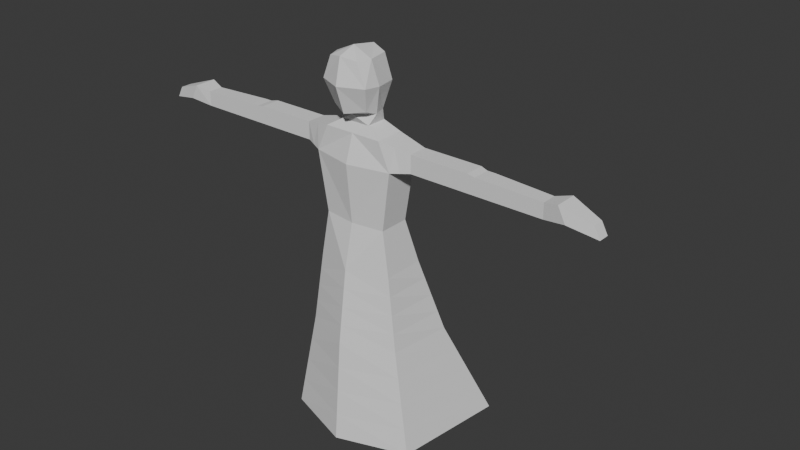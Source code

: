 # Source: humanoid_dress_rigged.blend  (saved by Blender 4.0.36; exported with 4.5.12 LTS)
import bpy
from mathutils import Matrix  # noqa: F401  (used for matrix-valued properties, if any)

bpy.ops.wm.read_factory_settings(use_empty=True)
scene = bpy.context.scene
scene.name = 'Scene'

# ---- world
world_world = bpy.data.worlds.new('World'); scene.world = world_world
world_world.use_nodes = True; world_world.node_tree.nodes.clear()
_N = world_world.node_tree.nodes; _L = world_world.node_tree.links
n0 = _N.new('ShaderNodeOutputWorld'); n0.name = 'World Output'; n0.location = (300, 300)
n1 = _N.new('ShaderNodeBackground'); n1.name = 'Background'; n1.location = (10, 300)
n1.inputs[0].default_value = (0.05088, 0.05088, 0.05088, 1.0)
_L.new(n1.outputs[0], n0.inputs[0])
n0.is_active_output = True
world_world.color = (0.05088, 0.05088, 0.05088)
world_world.use_sun_shadow = False
world_world.sun_shadow_jitter_overblur = 0.0

# ---- meshes
me_cube_001 = bpy.data.meshes.new('Cube.001')
me_cube_001.from_pydata([(-2.7, -1.0, -3.0), (-2.8, -1.0, 4.0), (-2.7, 1.9, -3.0), (-2.8, 1.3, 4.0), (0.0, 1.7, 0.0), (0.0, -1.2, 0.0), (-2.2, 1.2, 0.0), (-2.2, -0.9, 0.0), (0.0, 2.7, -3.0), (0.0, 1.3, 4.0), (0.0, -1.9, -3.0), (0.0, -1.6, 4.0), (-3.9, 3.1, -8.0), (-3.4, -1.2, -8.0), (0.0, 5.0, -8.0), (0.0, -2.6, -8.0), (-5.7, 6.0, -15.0), (-4.7, -1.6, -15.0), (0.0, 9.9, -15.0), (0.0, -3.2, -15.0), (-2.0, -1.0, 5.8), (-2.0, 1.0, 5.8), (0.0, -1.0, 5.8), (0.0, 1.0, 5.8), (-4.0, -0.5, 4.15), (-4.0, 0.8, 4.15), (-4.0, -0.5, 5.35), (-4.0, 0.8, 5.35), (-8.0, -0.5, 4.15), (-8.0, 0.8, 4.15), (-8.0, -0.5, 5.35), (-8.0, 0.8, 5.35), (-8.5, -0.5, 4.15), (-8.5, 0.7, 4.15), (-8.5, -0.5, 5.25), (-8.5, 0.7, 5.25), (-9.0, -0.5, 4.15), (-9.0, 0.7, 4.15), (-9.0, -0.5, 5.25), (-9.0, 0.7, 5.25), (-13.0, -0.5, 4.15), (-13.0, 0.5, 4.15), (-13.0, -0.5, 5.15), (-13.0, 0.5, 5.15), (-14.5, -0.75, 4.4), (-14.5, 0.75, 4.4), (-14.0, -0.75, 5.4), (-14.0, 0.75, 5.4), (-16.4, -0.375, 3.975), (-16.4, 0.375, 3.975), (-16.0, -0.375, 4.725), (-16.0, 0.375, 4.725), (-1.0, -0.7, 6.4), (-1.0, 0.7, 6.4), (0.0, -0.7, 6.4), (0.0, 0.7, 6.4), (-1.3, -0.3, 7.1), (-1.0, 0.6, 7.1), (0.0, -1.0, 7.0), (0.0, 1.2, 7.2), (0.0, -1.0, 9.0), (-1.7, -0.5, 8.9), (0.0, 1.4, 9.0), (-1.3, 1.1, 8.8), (0.0, -0.7, 11.1), (-1.3, -0.7, 10.5), (0.0, 1.0, 10.8), (-1.0, 0.8, 10.5), (0.0, -1.7, 7.2), (-1.2, -1.1, 7.4), (0.0, -2.3, 9.0), (-1.6, -1.6, 9.0), (0.0, -1.9, 10.7), (-1.0, -1.6, 10.5), (-3.3, 2.5, -5.5), (-3.05, -1.1, -5.5), (0.0, -2.25, -5.5), (0.0, 3.85, -5.5), (0.0, -2.75, -9.75), (0.0, -2.9, -11.5), (0.0, -3.05, -13.25), (0.0, 8.675, -13.25), (0.0, 7.45, -11.5), (0.0, 6.225, -9.75), (-5.25, 5.275, -13.25), (-4.8, 4.55, -11.5), (-4.35, 3.825, -9.75), (-4.375, -1.5, -13.25), (-4.05, -1.4, -11.5), (-3.725, -1.3, -9.75), (-3.6, 2.8, -6.75), (-3.225, -1.15, -6.75), (0.0, -2.425, -6.75), (0.0, 4.425, -6.75), (-2.875, -1.05, -4.25), (0.0, -2.075, -4.25), (0.0, 3.275, -4.25), (-3.0, 2.2, -4.25), (-3.0, -0.75, 5.575), (-3.4, -0.75, 4.075), (-3.4, 1.05, 4.075), (-3.0, 0.9, 5.575)], [], [(7, 1, 3, 6), (92, 91, 13, 15), (53, 52, 56, 57), (5, 11, 1, 7), (0, 7, 6, 2), (55, 53, 57, 59), (10, 5, 7, 0), (91, 90, 12, 13), (2, 6, 4, 8), (6, 3, 9, 4), (54, 55, 59, 58), (90, 93, 14, 12), (16, 18, 19, 17), (84, 81, 18, 16), (80, 87, 17, 19), (23, 21, 53, 55), (99, 98, 26, 24), (9, 3, 21, 23), (1, 11, 22, 20), (24, 26, 30, 28), (100, 99, 24, 25), (98, 101, 27, 26), (101, 100, 25, 27), (31, 29, 33, 35), (25, 24, 28, 29), (27, 25, 29, 31), (26, 27, 31, 30), (34, 35, 39, 38), (30, 31, 35, 34), (28, 30, 34, 32), (29, 28, 32, 33), (36, 38, 42, 40), (32, 34, 38, 36), (33, 32, 36, 37), (35, 33, 37, 39), (43, 41, 45, 47), (37, 36, 40, 41), (39, 37, 41, 43), (38, 39, 43, 42), (44, 46, 50, 48), (42, 43, 47, 46), (40, 42, 46, 44), (41, 40, 44, 45), (49, 48, 50, 51), (45, 44, 48, 49), (47, 45, 49, 51), (46, 47, 51, 50), (52, 54, 58, 56), (21, 20, 52, 53), (58, 59, 62, 60), (20, 22, 54, 52), (58, 60, 70, 68), (59, 57, 63, 62), (61, 56, 69, 71), (57, 56, 61, 63), (66, 67, 65, 64), (63, 61, 65, 67), (60, 62, 66, 64), (62, 63, 67, 66), (71, 70, 72, 73), (69, 68, 70, 71), (60, 64, 72, 70), (64, 65, 73, 72), (56, 58, 68, 69), (65, 61, 71, 73), (97, 96, 77, 74), (94, 97, 74, 75), (95, 94, 75, 76), (87, 84, 16, 17), (13, 12, 86, 89), (89, 86, 85, 88), (88, 85, 84, 87), (15, 13, 89, 78), (78, 89, 88, 79), (79, 88, 87, 80), (12, 14, 83, 86), (86, 83, 82, 85), (85, 82, 81, 84), (74, 77, 93, 90), (75, 74, 90, 91), (76, 75, 91, 92), (10, 0, 94, 95), (0, 2, 97, 94), (2, 8, 96, 97), (21, 3, 100, 101), (20, 21, 101, 98), (3, 1, 99, 100), (1, 20, 98, 99)])
_uv = me_cube_001.uv_layers.new(name='UVMap')
_uv.uv.foreach_set('vector', [0.5, 0.0, 0.625, 0.0, 0.625, 0.25, 0.5, 0.25, 0.375, 0.875, 0.375, 1.0, 0.375, 1.0, 0.375, 0.875, 0.875, 0.5, 0.875, 0.75, 0.875, 0.75, 0.875, 0.5, 0.5, 0.875, 0.625, 0.875, 0.625, 1.0, 0.5, 1.0, 0.375, 0.0, 0.5, 0.0, 0.5, 0.25, 0.375, 0.25, 0.625, 0.375, 0.625, 0.25, 0.625, 0.25, 0.625, 0.375, 0.375, 0.875, 0.5, 0.875, 0.5, 1.0, 0.375, 1.0, 0.375, 0.0, 0.375, 0.25, 0.375, 0.25, 0.375, 0.0, 0.375, 0.25, 0.5, 0.25, 0.5, 0.375, 0.375, 0.375, 0.5, 0.25, 0.625, 0.25, 0.625, 0.375, 0.5, 0.375, 0.0, 0.0, 0.0, 0.0, 0.0, 0.0, 0.0, 0.0, 0.375, 0.25, 0.375, 0.375, 0.375, 0.375, 0.375, 0.25, 0.125, 0.5, 0.25, 0.5, 0.25, 0.75, 0.125, 0.75, 0.375, 0.25, 0.375, 0.375, 0.375, 0.375, 0.375, 0.25, 0.375, 0.875, 0.375, 1.0, 0.375, 1.0, 0.375, 0.875, 0.625, 0.375, 0.625, 0.25, 0.625, 0.25, 0.625, 0.375, 0.625, 1.0, 0.625, 1.0, 0.625, 1.0, 0.625, 1.0, 0.625, 0.375, 0.625, 0.25, 0.625, 0.25, 0.625, 0.375, 0.625, 1.0, 0.625, 0.875, 0.625, 0.875, 0.625, 1.0, 0.625, 1.0, 0.625, 1.0, 0.625, 1.0, 0.625, 1.0, 0.625, 0.25, 0.625, 0.0, 0.625, 0.0, 0.625, 0.25, 0.875, 0.75, 0.875, 0.5, 0.875, 0.5, 0.875, 0.75, 0.625, 0.25, 0.625, 0.25, 0.625, 0.25, 0.625, 0.25, 0.625, 0.25, 0.625, 0.25, 0.625, 0.25, 0.625, 0.25, 0.625, 0.25, 0.625, 0.0, 0.625, 0.0, 0.625, 0.25, 0.625, 0.25, 0.625, 0.25, 0.625, 0.25, 0.625, 0.25, 0.875, 0.75, 0.875, 0.5, 0.875, 0.5, 0.875, 0.75, 0.875, 0.75, 0.875, 0.5, 0.875, 0.5, 0.875, 0.75, 0.875, 0.75, 0.875, 0.5, 0.875, 0.5, 0.875, 0.75, 0.625, 1.0, 0.625, 1.0, 0.625, 1.0, 0.625, 1.0, 0.625, 0.25, 0.625, 0.0, 0.625, 0.0, 0.625, 0.25, 0.625, 1.0, 0.625, 1.0, 0.625, 1.0, 0.625, 1.0, 0.625, 1.0, 0.625, 1.0, 0.625, 1.0, 0.625, 1.0, 0.625, 0.25, 0.625, 0.0, 0.625, 0.0, 0.625, 0.25, 0.625, 0.25, 0.625, 0.25, 0.625, 0.25, 0.625, 0.25, 0.625, 0.25, 0.625, 0.25, 0.625, 0.25, 0.625, 0.25, 0.625, 0.25, 0.625, 0.0, 0.625, 0.0, 0.625, 0.25, 0.625, 0.25, 0.625, 0.25, 0.625, 0.25, 0.625, 0.25, 0.875, 0.75, 0.875, 0.5, 0.875, 0.5, 0.875, 0.75, 0.625, 1.0, 0.625, 1.0, 0.625, 1.0, 0.625, 1.0, 0.875, 0.75, 0.875, 0.5, 0.875, 0.5, 0.875, 0.75, 0.625, 1.0, 0.625, 1.0, 0.625, 1.0, 0.625, 1.0, 0.625, 0.25, 0.625, 0.0, 0.625, 0.0, 0.625, 0.25, 0.625, 0.25, 0.625, 0.0, 0.625, 0.0, 0.625, 0.25, 0.625, 0.25, 0.625, 0.0, 0.625, 0.0, 0.625, 0.25, 0.625, 0.25, 0.625, 0.25, 0.625, 0.25, 0.625, 0.25, 0.875, 0.75, 0.875, 0.5, 0.875, 0.5, 0.875, 0.75, 0.625, 1.0, 0.625, 0.875, 0.625, 0.875, 0.625, 1.0, 0.875, 0.5, 0.875, 0.75, 0.875, 0.75, 0.875, 0.5, 0.0, 0.0, 0.0, 0.0, 0.0, 0.0, 0.0, 0.0, 0.625, 1.0, 0.625, 0.875, 0.625, 0.875, 0.625, 1.0, 0.0, 0.0, 0.0, 0.0, 0.0, 0.0, 0.0, 0.0, 0.625, 0.375, 0.625, 0.25, 0.625, 0.25, 0.625, 0.375, 0.875, 0.75, 0.875, 0.75, 0.875, 0.75, 0.875, 0.75, 0.875, 0.5, 0.875, 0.75, 0.875, 0.75, 0.875, 0.5, 0.75, 0.5, 0.875, 0.5, 0.875, 0.75, 0.75, 0.75, 0.875, 0.5, 0.875, 0.75, 0.875, 0.75, 0.875, 0.5, 0.0, 0.0, 0.0, 0.0, 0.0, 0.0, 0.0, 0.0, 0.625, 0.375, 0.625, 0.25, 0.625, 0.25, 0.625, 0.375, 0.625, 1.0, 0.625, 0.875, 0.625, 0.875, 0.625, 1.0, 0.625, 1.0, 0.625, 0.875, 0.625, 0.875, 0.625, 1.0, 0.0, 0.0, 0.0, 0.0, 0.0, 0.0, 0.0, 0.0, 0.75, 0.75, 0.875, 0.75, 0.875, 0.75, 0.75, 0.75, 0.625, 1.0, 0.625, 0.875, 0.625, 0.875, 0.625, 1.0, 0.875, 0.75, 0.875, 0.75, 0.875, 0.75, 0.875, 0.75, 0.375, 0.25, 0.375, 0.375, 0.375, 0.375, 0.375, 0.25, 0.375, 0.0, 0.375, 0.25, 0.375, 0.25, 0.375, 0.0, 0.375, 0.875, 0.375, 1.0, 0.375, 1.0, 0.375, 0.875, 0.375, 0.0, 0.375, 0.25, 0.375, 0.25, 0.375, 0.0, 0.375, 0.0, 0.375, 0.25, 0.375, 0.25, 0.375, 0.0, 0.375, 0.0, 0.375, 0.25, 0.375, 0.25, 0.375, 0.0, 0.375, 0.0, 0.375, 0.25, 0.375, 0.25, 0.375, 0.0, 0.375, 0.875, 0.375, 1.0, 0.375, 1.0, 0.375, 0.875, 0.375, 0.875, 0.375, 1.0, 0.375, 1.0, 0.375, 0.875, 0.375, 0.875, 0.375, 1.0, 0.375, 1.0, 0.375, 0.875, 0.375, 0.25, 0.375, 0.375, 0.375, 0.375, 0.375, 0.25, 0.375, 0.25, 0.375, 0.375, 0.375, 0.375, 0.375, 0.25, 0.375, 0.25, 0.375, 0.375, 0.375, 0.375, 0.375, 0.25, 0.375, 0.25, 0.375, 0.375, 0.375, 0.375, 0.375, 0.25, 0.375, 0.0, 0.375, 0.25, 0.375, 0.25, 0.375, 0.0, 0.375, 0.875, 0.375, 1.0, 0.375, 1.0, 0.375, 0.875, 0.375, 0.875, 0.375, 1.0, 0.375, 1.0, 0.375, 0.875, 0.375, 0.0, 0.375, 0.25, 0.375, 0.25, 0.375, 0.0, 0.375, 0.25, 0.375, 0.375, 0.375, 0.375, 0.375, 0.25, 0.625, 0.25, 0.625, 0.25, 0.625, 0.25, 0.625, 0.25, 0.875, 0.75, 0.875, 0.5, 0.875, 0.5, 0.875, 0.75, 0.625, 0.25, 0.625, 0.0, 0.625, 0.0, 0.625, 0.25, 0.625, 1.0, 0.625, 1.0, 0.625, 1.0, 0.625, 1.0])
me_cube_001.update()
arm_armature = bpy.data.armatures.new('Armature')  # bones are not reproduced

# ---- objects
ob_body = bpy.data.objects.new('Body', me_cube_001)
ob_armature = bpy.data.objects.new('Armature', arm_armature)

# ---- transforms, parenting, visibility, modifiers, constraints
ob_body.parent = ob_armature
ob_body.location = (0.0, 0.0, 0.0)
_vg = ob_body.vertex_groups.new(name='pelvis')
for _i, _w in zip([0, 2, 4, 5, 6, 7, 8, 9, 10, 11, 14, 76, 77, 92, 93, 95, 96, 97], [0.02363, 0.05169, 0.4627, 0.48, 0.4458, 0.45, 0.266, 0.0006614, 0.2911, 0.02632, 0.009261, 0.06266, 0.07773, 0.01284, 0.04371, 0.1311, 0.1377, 0.00851]): _vg.add([_i], _w, 'REPLACE')
_vg = ob_body.vertex_groups.new(name='chest')
for _i, _w in zip([1, 2, 3, 4, 5, 6, 7, 8, 9, 10, 11, 21, 22, 23, 54, 96, 100], [0.05557, 0.0206, 0.07121, 0.4818, 0.4905, 0.4533, 0.452, 0.05884, 0.814, 0.01629, 0.7227, 0.007946, 0.1018, 0.1191, 0.001014, 0.01306, 0.004297]): _vg.add([_i], _w, 'REPLACE')
_vg = ob_body.vertex_groups.new(name='shoulder_right')
for _i, _w in zip([1, 3, 6, 7, 9, 11, 20, 21, 22, 23, 24, 25, 26, 27, 52, 53, 56, 57, 98, 99, 100, 101], [0.7997, 0.7273, 0.01103, 0.02012, 0.06648, 0.09475, 0.7392, 0.6939, 0.06226, 0.04796, 0.01114, 0.03609, 0.03261, 0.00029, 0.1852, 0.1533, 0.03919, 0.01698, 0.7409, 0.2668, 0.2794, 0.2399]): _vg.add([_i], _w, 'REPLACE')
_vg = ob_body.vertex_groups.new(name='arm_right')
for _i, _w in zip([1, 3, 20, 21, 24, 25, 26, 27, 28, 29, 30, 31, 32, 33, 34, 35, 36, 37, 38, 39, 53, 98, 99, 100, 101], [0.118, 0.1653, 0.04753, 0.1301, 0.9649, 0.9486, 0.9544, 0.968, 0.9143, 0.8838, 0.9049, 0.8787, 0.2485, 0.2869, 0.2446, 0.2849, 0.006136, 0.03431, 0.006334, 0.03512, 0.003481, 0.2127, 0.7058, 0.6811, 0.7137]): _vg.add([_i], _w, 'REPLACE')
_vg = ob_body.vertex_groups.new(name='forearm_right')
for _i, _w in zip([28, 29, 30, 31, 32, 33, 34, 35, 36, 37, 38, 39, 40, 41, 42, 43, 45, 46, 47], [0.08489, 0.115, 0.09408, 0.1201, 0.7486, 0.7115, 0.7532, 0.7125, 0.9612, 0.9544, 0.9644, 0.9492, 0.145, 0.8376, 0.4755, 0.5085, 0.04227, 0.07452, 0.08078]): _vg.add([_i], _w, 'REPLACE')
_vg = ob_body.vertex_groups.new(name='hand_right')
for _i, _w in zip([40, 41, 42, 43, 44, 45, 46, 47, 48, 49, 50, 51], [0.8547, 0.1619, 0.5244, 0.4913, 0.9844, 0.9538, 0.9254, 0.9192, 0.9998, 1.001, 0.9983, 0.9958]): _vg.add([_i], _w, 'REPLACE')
_vg = ob_body.vertex_groups.new(name='neck')
for _i, _w in zip([9, 11, 20, 21, 22, 23, 52, 53, 54, 55, 56, 57, 58, 59, 60, 61, 62, 63, 68, 69, 70, 71, 98, 101], [0.07174, 0.1231, 0.1581, 0.1133, 0.7881, 0.7667, 0.6162, 0.6021, 0.8383, 0.7879, 0.1908, 0.1662, 0.4739, 0.1872, 0.07002, 0.01094, 0.002424, 0.008057, 0.2753, 0.1207, 0.04237, 0.01268, 0.01193, 0.004569]): _vg.add([_i], _w, 'REPLACE')
_vg = ob_body.vertex_groups.new(name='head')
for _i, _w in zip([20, 21, 22, 23, 52, 53, 54, 55, 56, 57, 58, 59, 60, 61, 62, 63, 64, 65, 66, 67, 68, 69, 70, 71, 72, 73], [0.01985, 0.01213, 0.02669, 0.05179, 0.1727, 0.197, 0.1286, 0.1682, 0.7562, 0.7901, 0.513, 0.799, 0.9277, 0.9633, 0.9713, 0.965, 0.9932, 0.9901, 0.9937, 0.9924, 0.7175, 0.8602, 0.9517, 0.9643, 0.9834, 0.9852]): _vg.add([_i], _w, 'REPLACE')
_vg = ob_body.vertex_groups.new(name='shoulder_left')
_vg = ob_body.vertex_groups.new(name='arm_left')
_vg = ob_body.vertex_groups.new(name='forearm_left')
_vg = ob_body.vertex_groups.new(name='hand_left')
_vg = ob_body.vertex_groups.new(name='hip_right')
for _i, _w in zip([0, 2, 6, 8, 10, 14, 74, 75, 76, 77, 90, 92, 93, 94, 95, 96, 97], [0.4148, 0.3847, 0.002962, 0.2591, 0.285, 0.02213, 0.06434, 0.01824, 0.06818, 0.08938, 0.01303, 0.0197, 0.05572, 0.1138, 0.1376, 0.1495, 0.1472]): _vg.add([_i], _w, 'REPLACE')
_vg = ob_body.vertex_groups.new(name='femur_right')
for _i, _w in zip([0, 2, 6, 7, 8, 10, 12, 13, 14, 15, 16, 18, 74, 75, 76, 77, 78, 79, 81, 82, 83, 84, 85, 86, 88, 89, 90, 91, 92, 93, 94, 95, 96, 97], [0.5003, 0.4876, 0.01325, 0.006011, 0.1012, 0.05015, 0.6159, 0.7801, 0.2085, 0.1656, 0.05172, 0.06514, 0.7751, 0.8933, 0.1799, 0.2335, 0.08957, 0.03991, 0.0775, 0.1008, 0.1414, 0.0756, 0.129, 0.2569, 0.04784, 0.1728, 0.7383, 0.886, 0.1866, 0.2335, 0.8165, 0.1396, 0.1952, 0.7224]): _vg.add([_i], _w, 'REPLACE')
_vg = ob_body.vertex_groups.new(name='shin_right')
for _i, _w in zip([12, 13, 14, 15, 16, 17, 18, 19, 74, 77, 78, 79, 80, 81, 82, 83, 84, 85, 86, 87, 88, 89, 90, 91, 92, 93, 96], [0.2652, 0.1669, 0.1902, 0.07952, 0.7775, 0.8737, 0.424, 0.2868, 0.05948, 0.07773, 0.1627, 0.21, 0.2431, 0.3979, 0.3577, 0.2933, 0.7769, 0.7391, 0.6208, 0.9092, 0.8941, 0.7761, 0.1302, 0.05123, 0.03755, 0.128, 0.02969]): _vg.add([_i], _w, 'REPLACE')
_vg = ob_body.vertex_groups.new(name='hip_left')
for _i, _w in zip([8, 10, 76, 77, 92, 93, 95, 96], [0.2109, 0.259, 0.05537, 0.06065, 0.005439, 0.02287, 0.1161, 0.108]): _vg.add([_i], _w, 'REPLACE')
_vg = ob_body.vertex_groups.new(name='femur_left')
for _i, _w in zip([8, 10, 12, 13, 14, 15, 18, 74, 75, 76, 77, 78, 79, 80, 81, 82, 83, 86, 90, 91, 92, 93, 94, 95, 96, 97], [0.07583, 0.07502, 0.01876, 0.004158, 0.1806, 0.4735, 0.02645, 0.03659, 0.02162, 0.5471, 0.3272, 0.2048, 0.09177, 0.03437, 0.04719, 0.06809, 0.1052, 0.0004931, 0.03319, 0.01757, 0.5532, 0.2871, 0.008477, 0.4265, 0.2805, 0.01948]): _vg.add([_i], _w, 'REPLACE')
_vg = ob_body.vertex_groups.new(name='shin_left')
for _i, _w in zip([12, 14, 15, 16, 17, 18, 19, 76, 77, 78, 79, 80, 81, 82, 83, 84, 85, 86, 87, 88, 89, 90, 92, 93, 96], [0.0529, 0.3248, 0.2306, 0.1478, 0.1097, 0.4518, 0.6793, 0.05709, 0.1152, 0.5208, 0.6432, 0.6872, 0.4497, 0.4368, 0.4037, 0.122, 0.09995, 0.07833, 0.0669, 0.04653, 0.01954, 0.02239, 0.1186, 0.201, 0.05684]): _vg.add([_i], _w, 'REPLACE')
_m = ob_body.modifiers.new('Mirror', 'MIRROR')
_m = ob_body.modifiers.new('Armature', 'ARMATURE')
_m.object = ob_armature
ob_armature.location = (0.0, 0.0, 0.0)
ob_armature.show_in_front = True

# ---- collection membership
scene.collection.objects.link(ob_body)
scene.collection.objects.link(ob_armature)

# ---- scene / render settings (as saved in the file)
scene.frame_start = 1; scene.frame_end = 250; scene.frame_set(3)
scene.render.engine = 'BLENDER_EEVEE_NEXT'
scene.cycles.sampling_pattern = 'TABULATED_SOBOL'
bpy.context.view_layer.update()

# ---- added for rendering (the .blend has no active camera and no usable light): camera, sun
cam_auto = bpy.data.cameras.new('AutoCamera')
cam_auto.lens = 50.0
cam_auto.sensor_width = 36.0
cam_auto.clip_end = 1000.0
ob_auto_camera = bpy.data.objects.new('AutoCamera', cam_auto)
scene.collection.objects.link(ob_auto_camera)
ob_auto_camera.location = (40.6326, -45.4092, 30.5561)
ob_auto_camera.rotation_euler = (1.09748, -7.21219e-08, 0.694738)
scene.camera = ob_auto_camera
light_auto_sun = bpy.data.lights.new('AutoSun', 'SUN')
light_auto_sun.energy = 3.0
light_auto_sun.angle = 0.0523599
ob_auto_sun = bpy.data.objects.new('AutoSun', light_auto_sun)
scene.collection.objects.link(ob_auto_sun)
ob_auto_sun.rotation_euler = (0.872665, 0.174533, 0.523599)
bpy.context.view_layer.update()

